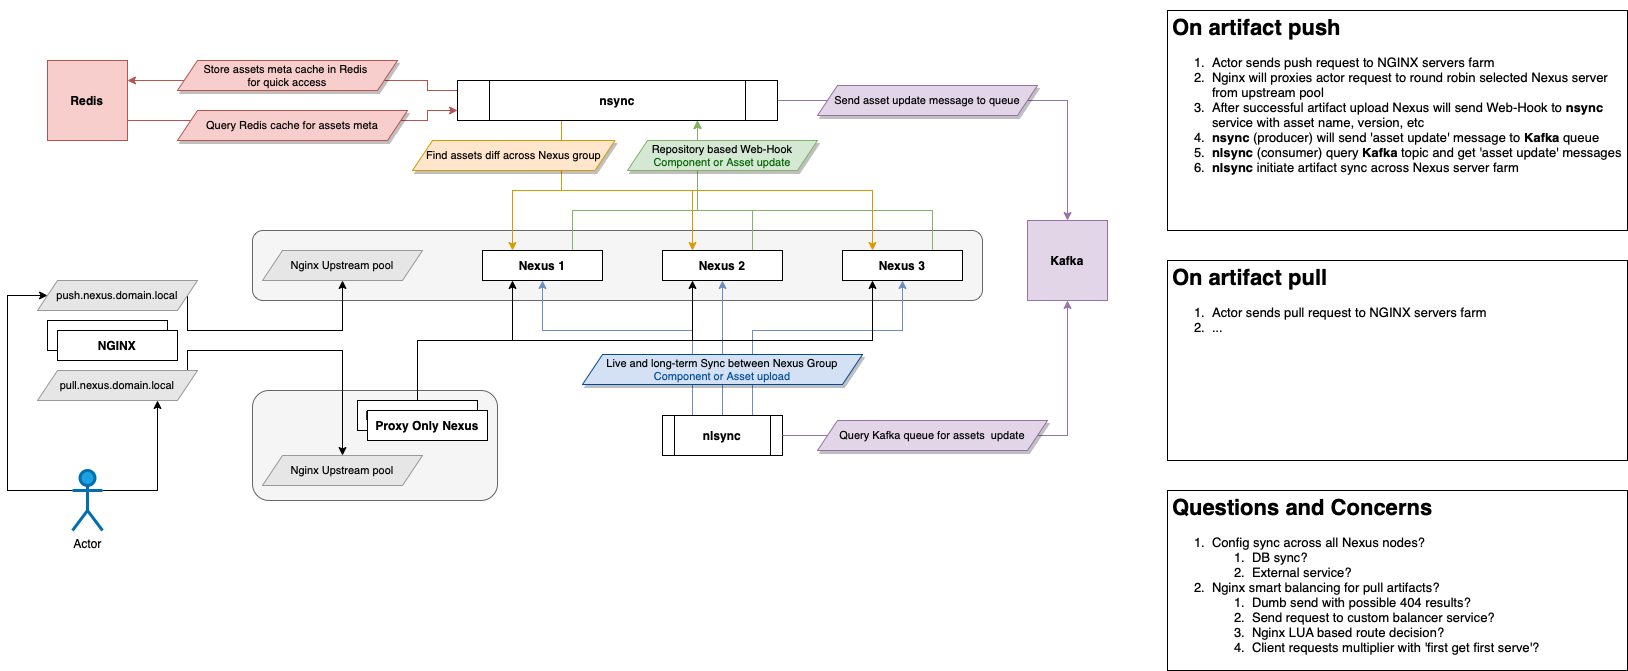

The diagram above was exported from draw.io. Its source (the exported page's mxGraphModel, read from the mxfile embedded in the PNG):
<mxGraphModel dx="1722" dy="988" grid="1" gridSize="10" guides="1" tooltips="1" connect="1" arrows="1" fold="1" page="1" pageScale="1" pageWidth="1169" pageHeight="827" math="0" shadow="0">
  <root>
    <mxCell id="0" />
    <mxCell id="1" parent="0" />
    <mxCell id="tYulpKSegh7x-wRVtWmM-3" value="" style="rounded=1;whiteSpace=wrap;html=1;fillColor=#f5f5f5;fontSize=11;strokeColor=#666666;fontColor=#333333;shadow=0;" vertex="1" parent="1">
      <mxGeometry x="285" y="410" width="245" height="110" as="geometry" />
    </mxCell>
    <mxCell id="u5asCRlLQNXpV9XmNsFZ-45" value="" style="rounded=1;whiteSpace=wrap;html=1;shadow=0;fontSize=11;fontColor=#333333;strokeColor=#666666;fillColor=#f5f5f5;" parent="1" vertex="1">
      <mxGeometry x="285" y="250" width="730" height="70" as="geometry" />
    </mxCell>
    <mxCell id="tYulpKSegh7x-wRVtWmM-17" style="edgeStyle=orthogonalEdgeStyle;rounded=0;orthogonalLoop=1;jettySize=auto;html=1;exitX=0;exitY=0.3333333333333333;exitDx=0;exitDy=0;exitPerimeter=0;entryX=0;entryY=0.5;entryDx=0;entryDy=0;" edge="1" parent="1" source="u5asCRlLQNXpV9XmNsFZ-1" target="tYulpKSegh7x-wRVtWmM-5">
      <mxGeometry relative="1" as="geometry">
        <Array as="points">
          <mxPoint x="40" y="510" />
          <mxPoint x="40" y="315" />
        </Array>
      </mxGeometry>
    </mxCell>
    <mxCell id="tYulpKSegh7x-wRVtWmM-18" style="edgeStyle=orthogonalEdgeStyle;rounded=0;orthogonalLoop=1;jettySize=auto;html=1;exitX=1;exitY=0.3333333333333333;exitDx=0;exitDy=0;exitPerimeter=0;entryX=0.75;entryY=1;entryDx=0;entryDy=0;" edge="1" parent="1" source="u5asCRlLQNXpV9XmNsFZ-1" target="tYulpKSegh7x-wRVtWmM-6">
      <mxGeometry relative="1" as="geometry" />
    </mxCell>
    <mxCell id="u5asCRlLQNXpV9XmNsFZ-1" value="&lt;font color=&quot;#000000&quot;&gt;Actor&lt;/font&gt;" style="shape=umlActor;verticalLabelPosition=bottom;verticalAlign=top;html=1;outlineConnect=0;fillColor=#1ba1e2;fontColor=#ffffff;strokeColor=#006EAF;strokeWidth=3;" parent="1" vertex="1">
      <mxGeometry x="105" y="490" width="30" height="60" as="geometry" />
    </mxCell>
    <mxCell id="u5asCRlLQNXpV9XmNsFZ-79" style="edgeStyle=orthogonalEdgeStyle;rounded=0;orthogonalLoop=1;jettySize=auto;html=1;exitX=0.75;exitY=0;exitDx=0;exitDy=0;entryX=0.75;entryY=1;entryDx=0;entryDy=0;fontSize=11;fontColor=#97D077;strokeColor=#82b366;fillColor=#d5e8d4;" parent="1" source="u5asCRlLQNXpV9XmNsFZ-2" target="u5asCRlLQNXpV9XmNsFZ-8" edge="1">
      <mxGeometry relative="1" as="geometry">
        <Array as="points">
          <mxPoint x="605" y="230" />
          <mxPoint x="730" y="230" />
        </Array>
      </mxGeometry>
    </mxCell>
    <mxCell id="u5asCRlLQNXpV9XmNsFZ-2" value="Nexus 1" style="rounded=0;whiteSpace=wrap;html=1;fontStyle=1" parent="1" vertex="1">
      <mxGeometry x="515" y="270" width="120" height="30" as="geometry" />
    </mxCell>
    <mxCell id="u5asCRlLQNXpV9XmNsFZ-77" style="edgeStyle=orthogonalEdgeStyle;rounded=0;orthogonalLoop=1;jettySize=auto;html=1;exitX=0.75;exitY=0;exitDx=0;exitDy=0;fontSize=11;fontColor=#97D077;entryX=0.75;entryY=1;entryDx=0;entryDy=0;strokeColor=#82b366;fillColor=#d5e8d4;" parent="1" source="u5asCRlLQNXpV9XmNsFZ-3" target="u5asCRlLQNXpV9XmNsFZ-8" edge="1">
      <mxGeometry relative="1" as="geometry">
        <mxPoint x="790" y="180" as="targetPoint" />
        <Array as="points">
          <mxPoint x="785" y="230" />
          <mxPoint x="730" y="230" />
        </Array>
      </mxGeometry>
    </mxCell>
    <mxCell id="u5asCRlLQNXpV9XmNsFZ-3" value="Nexus 2" style="rounded=0;whiteSpace=wrap;html=1;fontStyle=1" parent="1" vertex="1">
      <mxGeometry x="695" y="270" width="120" height="30" as="geometry" />
    </mxCell>
    <mxCell id="u5asCRlLQNXpV9XmNsFZ-27" style="edgeStyle=orthogonalEdgeStyle;rounded=0;orthogonalLoop=1;jettySize=auto;html=1;exitX=0.75;exitY=0;exitDx=0;exitDy=0;entryX=0.75;entryY=1;entryDx=0;entryDy=0;fontColor=#97D077;fillColor=#d5e8d4;strokeColor=#82b366;" parent="1" source="u5asCRlLQNXpV9XmNsFZ-4" target="u5asCRlLQNXpV9XmNsFZ-8" edge="1">
      <mxGeometry relative="1" as="geometry">
        <Array as="points">
          <mxPoint x="965" y="230" />
          <mxPoint x="730" y="230" />
        </Array>
      </mxGeometry>
    </mxCell>
    <mxCell id="u5asCRlLQNXpV9XmNsFZ-4" value="Nexus 3" style="rounded=0;whiteSpace=wrap;html=1;fontStyle=1" parent="1" vertex="1">
      <mxGeometry x="875" y="270" width="120" height="30" as="geometry" />
    </mxCell>
    <mxCell id="u5asCRlLQNXpV9XmNsFZ-69" style="edgeStyle=orthogonalEdgeStyle;rounded=0;orthogonalLoop=1;jettySize=auto;html=1;exitX=1;exitY=0.5;exitDx=0;exitDy=0;entryX=0.5;entryY=0;entryDx=0;entryDy=0;fontSize=13;fontColor=#000000;fillColor=#e1d5e7;strokeColor=#9673a6;" parent="1" source="u5asCRlLQNXpV9XmNsFZ-8" target="u5asCRlLQNXpV9XmNsFZ-67" edge="1">
      <mxGeometry relative="1" as="geometry" />
    </mxCell>
    <mxCell id="u5asCRlLQNXpV9XmNsFZ-74" style="edgeStyle=orthogonalEdgeStyle;rounded=0;orthogonalLoop=1;jettySize=auto;html=1;exitX=0.25;exitY=1;exitDx=0;exitDy=0;entryX=0.25;entryY=0;entryDx=0;entryDy=0;fontSize=13;fontColor=#000000;fillColor=#ffe6cc;strokeColor=#d79b00;" parent="1" source="u5asCRlLQNXpV9XmNsFZ-8" target="u5asCRlLQNXpV9XmNsFZ-2" edge="1">
      <mxGeometry relative="1" as="geometry">
        <Array as="points">
          <mxPoint x="594" y="140" />
          <mxPoint x="594" y="210" />
          <mxPoint x="545" y="210" />
        </Array>
      </mxGeometry>
    </mxCell>
    <mxCell id="u5asCRlLQNXpV9XmNsFZ-75" style="edgeStyle=orthogonalEdgeStyle;rounded=0;orthogonalLoop=1;jettySize=auto;html=1;exitX=0.25;exitY=1;exitDx=0;exitDy=0;entryX=0.25;entryY=0;entryDx=0;entryDy=0;fontSize=13;fontColor=#000000;fillColor=#ffe6cc;strokeColor=#d79b00;" parent="1" source="u5asCRlLQNXpV9XmNsFZ-8" target="u5asCRlLQNXpV9XmNsFZ-3" edge="1">
      <mxGeometry relative="1" as="geometry">
        <Array as="points">
          <mxPoint x="594" y="140" />
          <mxPoint x="594" y="210" />
          <mxPoint x="725" y="210" />
        </Array>
      </mxGeometry>
    </mxCell>
    <mxCell id="u5asCRlLQNXpV9XmNsFZ-76" style="edgeStyle=orthogonalEdgeStyle;rounded=0;orthogonalLoop=1;jettySize=auto;html=1;exitX=0.25;exitY=1;exitDx=0;exitDy=0;entryX=0.25;entryY=0;entryDx=0;entryDy=0;fontSize=13;fontColor=#000000;fillColor=#ffe6cc;strokeColor=#d79b00;" parent="1" source="u5asCRlLQNXpV9XmNsFZ-8" target="u5asCRlLQNXpV9XmNsFZ-4" edge="1">
      <mxGeometry relative="1" as="geometry">
        <Array as="points">
          <mxPoint x="594" y="140" />
          <mxPoint x="594" y="210" />
          <mxPoint x="905" y="210" />
        </Array>
      </mxGeometry>
    </mxCell>
    <mxCell id="u5asCRlLQNXpV9XmNsFZ-82" style="edgeStyle=orthogonalEdgeStyle;rounded=0;orthogonalLoop=1;jettySize=auto;html=1;exitX=0;exitY=0.25;exitDx=0;exitDy=0;fontSize=11;fontColor=#000000;entryX=1;entryY=0.25;entryDx=0;entryDy=0;fillColor=#f8cecc;strokeColor=#b85450;" parent="1" source="u5asCRlLQNXpV9XmNsFZ-8" target="u5asCRlLQNXpV9XmNsFZ-59" edge="1">
      <mxGeometry relative="1" as="geometry">
        <Array as="points">
          <mxPoint x="460" y="110" />
          <mxPoint x="460" y="100" />
        </Array>
      </mxGeometry>
    </mxCell>
    <mxCell id="u5asCRlLQNXpV9XmNsFZ-8" value="nsync" style="shape=process;whiteSpace=wrap;html=1;backgroundOutline=1;fontStyle=1" parent="1" vertex="1">
      <mxGeometry x="490" y="100" width="320" height="40" as="geometry" />
    </mxCell>
    <mxCell id="u5asCRlLQNXpV9XmNsFZ-33" style="edgeStyle=orthogonalEdgeStyle;rounded=0;orthogonalLoop=1;jettySize=auto;html=1;exitX=0.75;exitY=0;exitDx=0;exitDy=0;entryX=0.5;entryY=1;entryDx=0;entryDy=0;fontSize=11;fontColor=#006600;fillColor=#dae8fc;strokeColor=#6c8ebf;" parent="1" source="u5asCRlLQNXpV9XmNsFZ-9" target="u5asCRlLQNXpV9XmNsFZ-4" edge="1">
      <mxGeometry relative="1" as="geometry">
        <Array as="points">
          <mxPoint x="785" y="350" />
          <mxPoint x="935" y="350" />
        </Array>
      </mxGeometry>
    </mxCell>
    <mxCell id="u5asCRlLQNXpV9XmNsFZ-34" style="edgeStyle=orthogonalEdgeStyle;rounded=0;orthogonalLoop=1;jettySize=auto;html=1;exitX=0.25;exitY=0;exitDx=0;exitDy=0;fontSize=11;fontColor=#006600;fillColor=#dae8fc;strokeColor=#6c8ebf;entryX=0.5;entryY=1;entryDx=0;entryDy=0;" parent="1" source="u5asCRlLQNXpV9XmNsFZ-9" target="u5asCRlLQNXpV9XmNsFZ-2" edge="1">
      <mxGeometry relative="1" as="geometry">
        <mxPoint x="565" y="370" as="targetPoint" />
        <Array as="points">
          <mxPoint x="725" y="350" />
          <mxPoint x="575" y="350" />
        </Array>
      </mxGeometry>
    </mxCell>
    <mxCell id="u5asCRlLQNXpV9XmNsFZ-68" style="edgeStyle=orthogonalEdgeStyle;rounded=0;orthogonalLoop=1;jettySize=auto;html=1;exitX=0.5;exitY=0;exitDx=0;exitDy=0;entryX=0.5;entryY=1;entryDx=0;entryDy=0;fontSize=11;fontColor=#006600;strokeColor=#6c8ebf;fillColor=#dae8fc;" parent="1" source="u5asCRlLQNXpV9XmNsFZ-9" target="u5asCRlLQNXpV9XmNsFZ-3" edge="1">
      <mxGeometry relative="1" as="geometry" />
    </mxCell>
    <mxCell id="u5asCRlLQNXpV9XmNsFZ-9" value="nlsync" style="shape=process;whiteSpace=wrap;html=1;backgroundOutline=1;fontStyle=1" parent="1" vertex="1">
      <mxGeometry x="695" y="435" width="120" height="40" as="geometry" />
    </mxCell>
    <mxCell id="u5asCRlLQNXpV9XmNsFZ-30" value="Repository based Web-Hook&lt;font style=&quot;font-size: 11px;&quot;&gt;&lt;br style=&quot;font-size: 11px;&quot;&gt;&lt;font color=&quot;#006600&quot; style=&quot;font-size: 11px;&quot;&gt;Component or Asset update&lt;/font&gt;&lt;/font&gt;" style="shape=parallelogram;perimeter=parallelogramPerimeter;whiteSpace=wrap;html=1;fixedSize=1;shadow=1;fontColor=default;strokeColor=#82b366;fillColor=#d5e8d4;gradientColor=none;rounded=0;fontSize=11;" parent="1" vertex="1">
      <mxGeometry x="660" y="160" width="190" height="30" as="geometry" />
    </mxCell>
    <mxCell id="u5asCRlLQNXpV9XmNsFZ-35" value="Live and long-term Sync between Nexus Group&lt;font style=&quot;font-size: 11px;&quot;&gt;&lt;br style=&quot;font-size: 11px;&quot;&gt;&lt;font color=&quot;#004c99&quot; style=&quot;font-size: 11px;&quot;&gt;Component or Asset upload&lt;/font&gt;&lt;/font&gt;" style="shape=parallelogram;perimeter=parallelogramPerimeter;whiteSpace=wrap;html=1;fixedSize=1;shadow=1;fontColor=default;strokeColor=#004C99;fillColor=#D4E1F5;gradientColor=none;rounded=0;fontSize=11;" parent="1" vertex="1">
      <mxGeometry x="615" y="374" width="280" height="30" as="geometry" />
    </mxCell>
    <mxCell id="u5asCRlLQNXpV9XmNsFZ-39" value="Find assets diff across Nexus group" style="shape=parallelogram;perimeter=parallelogramPerimeter;whiteSpace=wrap;html=1;fixedSize=1;shadow=1;strokeColor=#d79b00;fillColor=#ffe6cc;rounded=0;fontSize=11;" parent="1" vertex="1">
      <mxGeometry x="445" y="160" width="202.5" height="30" as="geometry" />
    </mxCell>
    <mxCell id="u5asCRlLQNXpV9XmNsFZ-42" value="" style="group;fontStyle=1" parent="1" vertex="1" connectable="0">
      <mxGeometry x="80" y="340" width="130" height="40" as="geometry" />
    </mxCell>
    <mxCell id="u5asCRlLQNXpV9XmNsFZ-40" value="" style="rounded=0;whiteSpace=wrap;html=1;shadow=0;fontSize=12;fontColor=default;strokeColor=default;fillColor=default;" parent="u5asCRlLQNXpV9XmNsFZ-42" vertex="1">
      <mxGeometry width="120" height="30" as="geometry" />
    </mxCell>
    <mxCell id="u5asCRlLQNXpV9XmNsFZ-41" value="NGINX" style="rounded=0;whiteSpace=wrap;html=1;shadow=0;fontSize=12;fontColor=default;strokeColor=default;fillColor=default;fontStyle=1" parent="u5asCRlLQNXpV9XmNsFZ-42" vertex="1">
      <mxGeometry x="10" y="10" width="120" height="30" as="geometry" />
    </mxCell>
    <mxCell id="u5asCRlLQNXpV9XmNsFZ-52" value="Nginx Upstream pool" style="shape=parallelogram;perimeter=parallelogramPerimeter;whiteSpace=wrap;html=1;fixedSize=1;shadow=0;fontSize=11;fontColor=#000000;strokeColor=#999999;fillColor=#E6E6E6;labelBackgroundColor=none;" parent="1" vertex="1">
      <mxGeometry x="295" y="270" width="160" height="30" as="geometry" />
    </mxCell>
    <mxCell id="u5asCRlLQNXpV9XmNsFZ-84" style="edgeStyle=orthogonalEdgeStyle;rounded=0;orthogonalLoop=1;jettySize=auto;html=1;exitX=1;exitY=0.75;exitDx=0;exitDy=0;entryX=0;entryY=0.75;entryDx=0;entryDy=0;fontSize=11;fontColor=#000000;startArrow=none;startFill=0;endArrow=classic;endFill=1;fillColor=#f8cecc;strokeColor=#b85450;" parent="1" source="u5asCRlLQNXpV9XmNsFZ-59" target="u5asCRlLQNXpV9XmNsFZ-8" edge="1">
      <mxGeometry relative="1" as="geometry">
        <Array as="points">
          <mxPoint x="460" y="140" />
          <mxPoint x="460" y="130" />
        </Array>
      </mxGeometry>
    </mxCell>
    <mxCell id="u5asCRlLQNXpV9XmNsFZ-59" value="Redis" style="rounded=0;whiteSpace=wrap;html=1;shadow=0;labelBackgroundColor=none;fontSize=12;strokeColor=#b85450;fillColor=#f8cecc;fontStyle=1" parent="1" vertex="1">
      <mxGeometry x="80" y="80" width="80" height="80" as="geometry" />
    </mxCell>
    <mxCell id="u5asCRlLQNXpV9XmNsFZ-62" value="Store assets meta cache in Redis&amp;nbsp;&lt;br style=&quot;font-size: 11px;&quot;&gt;for quick access" style="shape=parallelogram;perimeter=parallelogramPerimeter;whiteSpace=wrap;html=1;fixedSize=1;shadow=1;strokeColor=#b85450;fillColor=#f8cecc;rounded=0;fontSize=11;" parent="1" vertex="1">
      <mxGeometry x="210" y="80" width="220" height="30" as="geometry" />
    </mxCell>
    <mxCell id="u5asCRlLQNXpV9XmNsFZ-63" value="Query Redis cache for assets meta" style="shape=parallelogram;perimeter=parallelogramPerimeter;whiteSpace=wrap;html=1;fixedSize=1;shadow=1;strokeColor=#b85450;fillColor=#f8cecc;rounded=0;fontSize=11;" parent="1" vertex="1">
      <mxGeometry x="210" y="130" width="230" height="30" as="geometry" />
    </mxCell>
    <mxCell id="u5asCRlLQNXpV9XmNsFZ-64" value="&lt;h1&gt;On artifact push&lt;/h1&gt;&lt;p&gt;&lt;/p&gt;&lt;ol style=&quot;font-size: 13px;&quot;&gt;&lt;li&gt;Actor sends push request to NGINX servers farm&lt;/li&gt;&lt;li&gt;Nginx will proxies actor request to round robin selected Nexus server from upstream pool&lt;/li&gt;&lt;li&gt;After successful artifact upload Nexus will send Web-Hook to &lt;b&gt;nsync&lt;/b&gt; service with asset name, version, etc&lt;/li&gt;&lt;li&gt;&lt;b&gt;nsync&lt;/b&gt; (producer) will send 'asset update' message to &lt;b&gt;Kafka&lt;/b&gt; queue&lt;/li&gt;&lt;li&gt;&lt;b&gt;nlsync&lt;/b&gt; (consumer) query &lt;b&gt;Kafka&lt;/b&gt; topic and get 'asset update' messages&lt;/li&gt;&lt;li&gt;&lt;b&gt;nlsync&lt;/b&gt;&amp;nbsp;initiate artifact sync across Nexus server farm&lt;/li&gt;&lt;/ol&gt;&lt;p&gt;&lt;/p&gt;" style="text;html=1;strokeColor=default;fillColor=default;spacing=5;spacingTop=-20;whiteSpace=wrap;overflow=hidden;rounded=0;shadow=0;labelBackgroundColor=none;fontSize=11;fontColor=#000000;" parent="1" vertex="1">
      <mxGeometry x="1200" y="30" width="460" height="220" as="geometry" />
    </mxCell>
    <mxCell id="u5asCRlLQNXpV9XmNsFZ-66" value="&lt;h1&gt;On artifact pull&lt;/h1&gt;&lt;p&gt;&lt;/p&gt;&lt;ol style=&quot;font-size: 13px;&quot;&gt;&lt;li&gt;Actor sends pull request to NGINX servers farm&lt;/li&gt;&lt;li&gt;...&lt;/li&gt;&lt;/ol&gt;&lt;p&gt;&lt;/p&gt;" style="text;html=1;strokeColor=default;fillColor=default;spacing=5;spacingTop=-20;whiteSpace=wrap;overflow=hidden;rounded=0;shadow=0;labelBackgroundColor=none;fontSize=11;fontColor=#000000;" parent="1" vertex="1">
      <mxGeometry x="1200" y="280" width="460" height="200" as="geometry" />
    </mxCell>
    <mxCell id="u5asCRlLQNXpV9XmNsFZ-70" style="edgeStyle=orthogonalEdgeStyle;rounded=0;orthogonalLoop=1;jettySize=auto;html=1;exitX=0.5;exitY=1;exitDx=0;exitDy=0;entryX=1;entryY=0.5;entryDx=0;entryDy=0;fontSize=13;fontColor=#000000;startArrow=classic;startFill=1;endArrow=none;endFill=0;fillColor=#e1d5e7;strokeColor=#9673a6;" parent="1" source="u5asCRlLQNXpV9XmNsFZ-67" target="u5asCRlLQNXpV9XmNsFZ-9" edge="1">
      <mxGeometry relative="1" as="geometry" />
    </mxCell>
    <mxCell id="u5asCRlLQNXpV9XmNsFZ-67" value="Kafka" style="rounded=0;whiteSpace=wrap;html=1;shadow=0;labelBackgroundColor=none;fontSize=12;strokeColor=#9673a6;fillColor=#e1d5e7;fontStyle=1" parent="1" vertex="1">
      <mxGeometry x="1060" y="240" width="80" height="80" as="geometry" />
    </mxCell>
    <mxCell id="u5asCRlLQNXpV9XmNsFZ-80" value="Send asset update message to queue" style="shape=parallelogram;perimeter=parallelogramPerimeter;whiteSpace=wrap;html=1;fixedSize=1;shadow=1;strokeColor=#9673a6;fillColor=#e1d5e7;rounded=0;fontSize=11;" parent="1" vertex="1">
      <mxGeometry x="850" y="105" width="220" height="30" as="geometry" />
    </mxCell>
    <mxCell id="u5asCRlLQNXpV9XmNsFZ-81" value="Query Kafka queue for assets &amp;nbsp;update" style="shape=parallelogram;perimeter=parallelogramPerimeter;whiteSpace=wrap;html=1;fixedSize=1;shadow=1;strokeColor=#9673a6;fillColor=#e1d5e7;rounded=0;fontSize=11;" parent="1" vertex="1">
      <mxGeometry x="850" y="440" width="230" height="30" as="geometry" />
    </mxCell>
    <mxCell id="u5asCRlLQNXpV9XmNsFZ-85" value="&lt;h1&gt;Questions and Concerns&lt;/h1&gt;&lt;p&gt;&lt;/p&gt;&lt;ol style=&quot;font-size: 13px;&quot;&gt;&lt;li&gt;Config sync across all Nexus nodes?&lt;/li&gt;&lt;ol&gt;&lt;li&gt;DB sync?&lt;/li&gt;&lt;li&gt;External service?&lt;/li&gt;&lt;/ol&gt;&lt;li&gt;Nginx smart balancing for pull artifacts?&lt;/li&gt;&lt;ol&gt;&lt;li&gt;Dumb send with possible 404 results?&lt;/li&gt;&lt;li&gt;Send request to custom balancer service?&lt;/li&gt;&lt;li&gt;Nginx LUA based route decision?&lt;/li&gt;&lt;li&gt;Client requests multiplier with 'first get first serve'?&lt;/li&gt;&lt;/ol&gt;&lt;/ol&gt;&lt;p&gt;&lt;/p&gt;" style="text;html=1;strokeColor=default;fillColor=default;spacing=5;spacingTop=-20;whiteSpace=wrap;overflow=hidden;rounded=0;shadow=0;labelBackgroundColor=none;fontSize=11;fontColor=#000000;" parent="1" vertex="1">
      <mxGeometry x="1200" y="510" width="460" height="180" as="geometry" />
    </mxCell>
    <mxCell id="tYulpKSegh7x-wRVtWmM-4" value="Nginx Upstream pool" style="shape=parallelogram;perimeter=parallelogramPerimeter;whiteSpace=wrap;html=1;fixedSize=1;shadow=0;fontSize=11;fontColor=#000000;strokeColor=#999999;fillColor=#E6E6E6;labelBackgroundColor=none;" vertex="1" parent="1">
      <mxGeometry x="295" y="475" width="160" height="30" as="geometry" />
    </mxCell>
    <mxCell id="tYulpKSegh7x-wRVtWmM-7" style="edgeStyle=orthogonalEdgeStyle;rounded=0;orthogonalLoop=1;jettySize=auto;html=1;exitX=1;exitY=0.5;exitDx=0;exitDy=0;entryX=0.5;entryY=1;entryDx=0;entryDy=0;" edge="1" parent="1" source="tYulpKSegh7x-wRVtWmM-5" target="u5asCRlLQNXpV9XmNsFZ-52">
      <mxGeometry relative="1" as="geometry">
        <Array as="points">
          <mxPoint x="220" y="350" />
          <mxPoint x="375" y="350" />
        </Array>
      </mxGeometry>
    </mxCell>
    <mxCell id="tYulpKSegh7x-wRVtWmM-5" value="push.nexus.domain.local" style="shape=parallelogram;perimeter=parallelogramPerimeter;whiteSpace=wrap;html=1;fixedSize=1;shadow=0;fontSize=11;fontColor=#000000;strokeColor=#999999;fillColor=#E6E6E6;labelBackgroundColor=none;" vertex="1" parent="1">
      <mxGeometry x="70" y="300" width="160" height="30" as="geometry" />
    </mxCell>
    <mxCell id="tYulpKSegh7x-wRVtWmM-8" style="edgeStyle=orthogonalEdgeStyle;rounded=0;orthogonalLoop=1;jettySize=auto;html=1;exitX=1;exitY=0.5;exitDx=0;exitDy=0;entryX=0.5;entryY=0;entryDx=0;entryDy=0;" edge="1" parent="1" source="tYulpKSegh7x-wRVtWmM-6" target="tYulpKSegh7x-wRVtWmM-4">
      <mxGeometry relative="1" as="geometry">
        <Array as="points">
          <mxPoint x="220" y="370" />
          <mxPoint x="375" y="370" />
        </Array>
      </mxGeometry>
    </mxCell>
    <mxCell id="tYulpKSegh7x-wRVtWmM-6" value="pull.nexus.domain.local" style="shape=parallelogram;perimeter=parallelogramPerimeter;whiteSpace=wrap;html=1;fixedSize=1;shadow=0;fontSize=11;fontColor=#000000;strokeColor=#999999;fillColor=#E6E6E6;labelBackgroundColor=none;" vertex="1" parent="1">
      <mxGeometry x="70" y="390" width="160" height="30" as="geometry" />
    </mxCell>
    <mxCell id="tYulpKSegh7x-wRVtWmM-10" value="" style="group" vertex="1" connectable="0" parent="1">
      <mxGeometry x="390" y="420" width="130" height="40" as="geometry" />
    </mxCell>
    <mxCell id="tYulpKSegh7x-wRVtWmM-1" value="Proxy Only Nexus" style="rounded=0;whiteSpace=wrap;html=1;fontStyle=1" vertex="1" parent="tYulpKSegh7x-wRVtWmM-10">
      <mxGeometry width="120" height="30" as="geometry" />
    </mxCell>
    <mxCell id="tYulpKSegh7x-wRVtWmM-9" value="Proxy Only Nexus" style="rounded=0;whiteSpace=wrap;html=1;fontStyle=1" vertex="1" parent="tYulpKSegh7x-wRVtWmM-10">
      <mxGeometry x="10" y="10" width="120" height="30" as="geometry" />
    </mxCell>
    <mxCell id="tYulpKSegh7x-wRVtWmM-13" style="edgeStyle=orthogonalEdgeStyle;rounded=0;orthogonalLoop=1;jettySize=auto;html=1;exitX=0.5;exitY=0;exitDx=0;exitDy=0;entryX=0.25;entryY=1;entryDx=0;entryDy=0;" edge="1" parent="1" source="tYulpKSegh7x-wRVtWmM-1" target="u5asCRlLQNXpV9XmNsFZ-3">
      <mxGeometry relative="1" as="geometry" />
    </mxCell>
    <mxCell id="tYulpKSegh7x-wRVtWmM-15" style="edgeStyle=orthogonalEdgeStyle;rounded=0;orthogonalLoop=1;jettySize=auto;html=1;exitX=0.5;exitY=0;exitDx=0;exitDy=0;entryX=0.25;entryY=1;entryDx=0;entryDy=0;" edge="1" parent="1" source="tYulpKSegh7x-wRVtWmM-1" target="u5asCRlLQNXpV9XmNsFZ-2">
      <mxGeometry relative="1" as="geometry" />
    </mxCell>
    <mxCell id="tYulpKSegh7x-wRVtWmM-16" style="edgeStyle=orthogonalEdgeStyle;rounded=0;orthogonalLoop=1;jettySize=auto;html=1;exitX=0.5;exitY=0;exitDx=0;exitDy=0;entryX=0.25;entryY=1;entryDx=0;entryDy=0;" edge="1" parent="1" source="tYulpKSegh7x-wRVtWmM-1" target="u5asCRlLQNXpV9XmNsFZ-4">
      <mxGeometry relative="1" as="geometry" />
    </mxCell>
  </root>
</mxGraphModel>